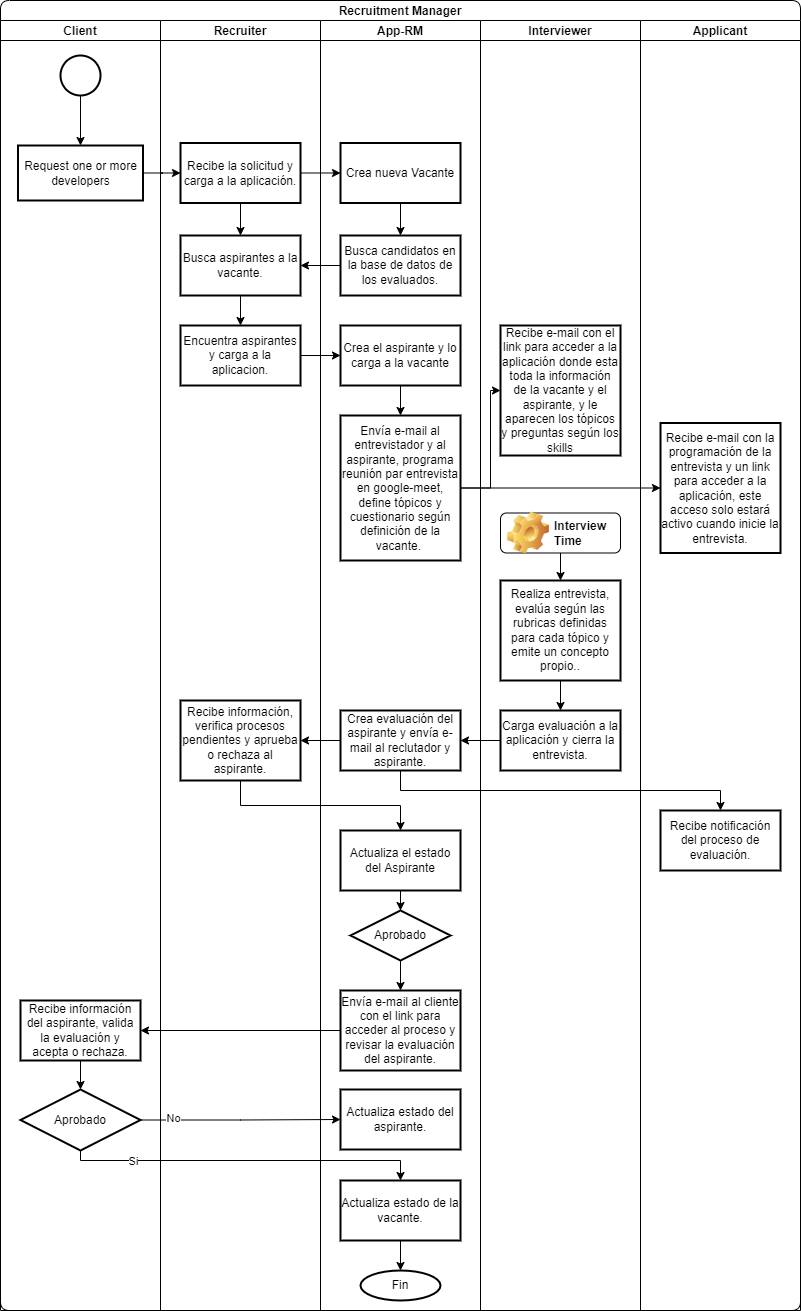

The diagram above was exported from draw.io. Its source (the exported page's mxGraphModel, read from the mxfile embedded in the PNG):
<mxGraphModel dx="868" dy="450" grid="1" gridSize="10" guides="1" tooltips="1" connect="1" arrows="1" fold="1" page="1" pageScale="1" pageWidth="850" pageHeight="1100" math="0" shadow="0">
  <root>
    <mxCell id="WIyWlLk6GJQsqaUBKTNV-0" />
    <mxCell id="WIyWlLk6GJQsqaUBKTNV-1" parent="WIyWlLk6GJQsqaUBKTNV-0" />
    <mxCell id="d-TVieOxg5jQp9DPi2lI-2" value="Recruitment Manager " style="swimlane;childLayout=stackLayout;resizeParent=1;resizeParentMax=0;startSize=20;swimlaneLine=0;rounded=1;moveCells=1;" parent="WIyWlLk6GJQsqaUBKTNV-1" vertex="1">
      <mxGeometry width="800" height="1310" as="geometry" />
    </mxCell>
    <mxCell id="d-TVieOxg5jQp9DPi2lI-3" value="Client" style="swimlane;startSize=20;" parent="d-TVieOxg5jQp9DPi2lI-2" vertex="1">
      <mxGeometry y="20" width="160" height="1290" as="geometry">
        <mxRectangle y="20" width="30" height="470" as="alternateBounds" />
      </mxGeometry>
    </mxCell>
    <mxCell id="d-TVieOxg5jQp9DPi2lI-7" value="" style="strokeWidth=2;html=1;shape=mxgraph.flowchart.start_2;whiteSpace=wrap;" parent="d-TVieOxg5jQp9DPi2lI-3" vertex="1">
      <mxGeometry x="60" y="35" width="40" height="40" as="geometry" />
    </mxCell>
    <mxCell id="d-TVieOxg5jQp9DPi2lI-9" value="Request one or more developers" style="whiteSpace=wrap;html=1;strokeWidth=2;" parent="d-TVieOxg5jQp9DPi2lI-3" vertex="1">
      <mxGeometry x="17.5" y="125" width="125" height="55" as="geometry" />
    </mxCell>
    <mxCell id="d-TVieOxg5jQp9DPi2lI-10" value="" style="edgeStyle=orthogonalEdgeStyle;rounded=0;orthogonalLoop=1;jettySize=auto;html=1;" parent="d-TVieOxg5jQp9DPi2lI-3" source="d-TVieOxg5jQp9DPi2lI-7" target="d-TVieOxg5jQp9DPi2lI-9" edge="1">
      <mxGeometry relative="1" as="geometry" />
    </mxCell>
    <mxCell id="d-TVieOxg5jQp9DPi2lI-49" value="Recibe información del aspirante, valida la evaluación y acepta o rechaza." style="whiteSpace=wrap;html=1;strokeWidth=2;" parent="d-TVieOxg5jQp9DPi2lI-3" vertex="1">
      <mxGeometry x="20" y="980" width="120" height="60" as="geometry" />
    </mxCell>
    <mxCell id="d-TVieOxg5jQp9DPi2lI-53" value="Aprobado" style="rhombus;whiteSpace=wrap;html=1;strokeWidth=2;" parent="d-TVieOxg5jQp9DPi2lI-3" vertex="1">
      <mxGeometry x="20" y="1069" width="120" height="61" as="geometry" />
    </mxCell>
    <mxCell id="d-TVieOxg5jQp9DPi2lI-54" value="" style="edgeStyle=orthogonalEdgeStyle;rounded=0;orthogonalLoop=1;jettySize=auto;html=1;" parent="d-TVieOxg5jQp9DPi2lI-3" source="d-TVieOxg5jQp9DPi2lI-49" target="d-TVieOxg5jQp9DPi2lI-53" edge="1">
      <mxGeometry relative="1" as="geometry" />
    </mxCell>
    <mxCell id="d-TVieOxg5jQp9DPi2lI-4" value="Recruiter" style="swimlane;startSize=20;" parent="d-TVieOxg5jQp9DPi2lI-2" vertex="1">
      <mxGeometry x="160" y="20" width="160" height="1290" as="geometry" />
    </mxCell>
    <mxCell id="d-TVieOxg5jQp9DPi2lI-12" value="Recibe la solicitud y carga a la aplicación." style="whiteSpace=wrap;html=1;strokeWidth=2;" parent="d-TVieOxg5jQp9DPi2lI-4" vertex="1">
      <mxGeometry x="20" y="122.5" width="120" height="60" as="geometry" />
    </mxCell>
    <mxCell id="d-TVieOxg5jQp9DPi2lI-17" value="Busca aspirantes a la vacante." style="whiteSpace=wrap;html=1;strokeWidth=2;" parent="d-TVieOxg5jQp9DPi2lI-4" vertex="1">
      <mxGeometry x="20" y="215" width="120" height="60" as="geometry" />
    </mxCell>
    <mxCell id="d-TVieOxg5jQp9DPi2lI-18" value="" style="edgeStyle=orthogonalEdgeStyle;rounded=0;orthogonalLoop=1;jettySize=auto;html=1;" parent="d-TVieOxg5jQp9DPi2lI-4" source="d-TVieOxg5jQp9DPi2lI-12" target="d-TVieOxg5jQp9DPi2lI-17" edge="1">
      <mxGeometry relative="1" as="geometry" />
    </mxCell>
    <mxCell id="d-TVieOxg5jQp9DPi2lI-19" value="Encuentra aspirantes y carga a la aplicacion." style="whiteSpace=wrap;html=1;strokeWidth=2;" parent="d-TVieOxg5jQp9DPi2lI-4" vertex="1">
      <mxGeometry x="20" y="305" width="120" height="60" as="geometry" />
    </mxCell>
    <mxCell id="d-TVieOxg5jQp9DPi2lI-20" value="" style="edgeStyle=orthogonalEdgeStyle;rounded=0;orthogonalLoop=1;jettySize=auto;html=1;" parent="d-TVieOxg5jQp9DPi2lI-4" source="d-TVieOxg5jQp9DPi2lI-17" target="d-TVieOxg5jQp9DPi2lI-19" edge="1">
      <mxGeometry relative="1" as="geometry" />
    </mxCell>
    <mxCell id="d-TVieOxg5jQp9DPi2lI-39" value="Recibe información, verifica procesos pendientes y aprueba o rechaza al aspirante." style="whiteSpace=wrap;html=1;strokeWidth=2;" parent="d-TVieOxg5jQp9DPi2lI-4" vertex="1">
      <mxGeometry x="20" y="680" width="120" height="80" as="geometry" />
    </mxCell>
    <mxCell id="d-TVieOxg5jQp9DPi2lI-5" value="App-RM" style="swimlane;startSize=20;" parent="d-TVieOxg5jQp9DPi2lI-2" vertex="1">
      <mxGeometry x="320" y="20" width="160" height="1290" as="geometry" />
    </mxCell>
    <mxCell id="d-TVieOxg5jQp9DPi2lI-15" value="Crea nueva Vacante" style="whiteSpace=wrap;html=1;strokeWidth=2;" parent="d-TVieOxg5jQp9DPi2lI-5" vertex="1">
      <mxGeometry x="20" y="122.5" width="120" height="60" as="geometry" />
    </mxCell>
    <mxCell id="d-TVieOxg5jQp9DPi2lI-21" value="Crea el aspirante y lo carga a la vacante" style="whiteSpace=wrap;html=1;strokeWidth=2;" parent="d-TVieOxg5jQp9DPi2lI-5" vertex="1">
      <mxGeometry x="20" y="305" width="120" height="60" as="geometry" />
    </mxCell>
    <mxCell id="d-TVieOxg5jQp9DPi2lI-23" value="Envía e-mail al entrevistador y al aspirante, programa reunión par entrevista en google-meet, define tópicos y cuestionario según definición de la vacante.&amp;nbsp;" style="whiteSpace=wrap;html=1;strokeWidth=2;" parent="d-TVieOxg5jQp9DPi2lI-5" vertex="1">
      <mxGeometry x="20" y="395" width="120" height="145" as="geometry" />
    </mxCell>
    <mxCell id="d-TVieOxg5jQp9DPi2lI-24" value="" style="edgeStyle=orthogonalEdgeStyle;rounded=0;orthogonalLoop=1;jettySize=auto;html=1;" parent="d-TVieOxg5jQp9DPi2lI-5" source="d-TVieOxg5jQp9DPi2lI-21" target="d-TVieOxg5jQp9DPi2lI-23" edge="1">
      <mxGeometry relative="1" as="geometry" />
    </mxCell>
    <mxCell id="d-TVieOxg5jQp9DPi2lI-36" value="Crea evaluación del aspirante y envía e-mail al reclutador y aspirante." style="whiteSpace=wrap;html=1;strokeWidth=2;" parent="d-TVieOxg5jQp9DPi2lI-5" vertex="1">
      <mxGeometry x="20" y="690" width="120" height="60" as="geometry" />
    </mxCell>
    <mxCell id="d-TVieOxg5jQp9DPi2lI-43" value="Actualiza el estado del Aspirante" style="whiteSpace=wrap;html=1;strokeWidth=2;" parent="d-TVieOxg5jQp9DPi2lI-5" vertex="1">
      <mxGeometry x="20" y="810" width="120" height="60" as="geometry" />
    </mxCell>
    <mxCell id="d-TVieOxg5jQp9DPi2lI-45" value="Aprobado" style="rhombus;whiteSpace=wrap;html=1;strokeWidth=2;" parent="d-TVieOxg5jQp9DPi2lI-5" vertex="1">
      <mxGeometry x="30" y="890" width="100" height="50" as="geometry" />
    </mxCell>
    <mxCell id="d-TVieOxg5jQp9DPi2lI-46" value="" style="edgeStyle=orthogonalEdgeStyle;rounded=0;orthogonalLoop=1;jettySize=auto;html=1;" parent="d-TVieOxg5jQp9DPi2lI-5" source="d-TVieOxg5jQp9DPi2lI-43" target="d-TVieOxg5jQp9DPi2lI-45" edge="1">
      <mxGeometry relative="1" as="geometry" />
    </mxCell>
    <mxCell id="d-TVieOxg5jQp9DPi2lI-47" value="Envía e-mail al cliente con el link para acceder al proceso y revisar la evaluación del aspirante." style="whiteSpace=wrap;html=1;strokeWidth=2;" parent="d-TVieOxg5jQp9DPi2lI-5" vertex="1">
      <mxGeometry x="20" y="970" width="120" height="80" as="geometry" />
    </mxCell>
    <mxCell id="d-TVieOxg5jQp9DPi2lI-48" value="" style="edgeStyle=orthogonalEdgeStyle;rounded=0;orthogonalLoop=1;jettySize=auto;html=1;" parent="d-TVieOxg5jQp9DPi2lI-5" source="d-TVieOxg5jQp9DPi2lI-45" target="d-TVieOxg5jQp9DPi2lI-47" edge="1">
      <mxGeometry relative="1" as="geometry" />
    </mxCell>
    <mxCell id="d-TVieOxg5jQp9DPi2lI-56" value="Actualiza estado de la vacante." style="whiteSpace=wrap;html=1;strokeWidth=2;" parent="d-TVieOxg5jQp9DPi2lI-5" vertex="1">
      <mxGeometry x="20" y="1160" width="120" height="60" as="geometry" />
    </mxCell>
    <mxCell id="d-TVieOxg5jQp9DPi2lI-59" value="Fin" style="ellipse;whiteSpace=wrap;html=1;strokeWidth=2;" parent="d-TVieOxg5jQp9DPi2lI-5" vertex="1">
      <mxGeometry x="40" y="1250" width="80" height="30" as="geometry" />
    </mxCell>
    <mxCell id="d-TVieOxg5jQp9DPi2lI-60" value="" style="edgeStyle=orthogonalEdgeStyle;rounded=0;orthogonalLoop=1;jettySize=auto;html=1;" parent="d-TVieOxg5jQp9DPi2lI-5" source="d-TVieOxg5jQp9DPi2lI-56" target="d-TVieOxg5jQp9DPi2lI-59" edge="1">
      <mxGeometry relative="1" as="geometry" />
    </mxCell>
    <mxCell id="d-TVieOxg5jQp9DPi2lI-61" value="Actualiza estado del aspirante." style="whiteSpace=wrap;html=1;strokeWidth=2;" parent="d-TVieOxg5jQp9DPi2lI-5" vertex="1">
      <mxGeometry x="20" y="1069" width="120" height="60" as="geometry" />
    </mxCell>
    <mxCell id="OKo8iasEoMoxpG2unB3Y-1" value="Busca candidatos en la base de datos de los evaluados." style="whiteSpace=wrap;html=1;strokeWidth=2;" parent="d-TVieOxg5jQp9DPi2lI-5" vertex="1">
      <mxGeometry x="20" y="215" width="120" height="60" as="geometry" />
    </mxCell>
    <mxCell id="OKo8iasEoMoxpG2unB3Y-2" value="" style="edgeStyle=orthogonalEdgeStyle;rounded=0;orthogonalLoop=1;jettySize=auto;html=1;" parent="d-TVieOxg5jQp9DPi2lI-5" source="d-TVieOxg5jQp9DPi2lI-15" target="OKo8iasEoMoxpG2unB3Y-1" edge="1">
      <mxGeometry relative="1" as="geometry" />
    </mxCell>
    <mxCell id="d-TVieOxg5jQp9DPi2lI-13" value="" style="edgeStyle=orthogonalEdgeStyle;rounded=0;orthogonalLoop=1;jettySize=auto;html=1;" parent="d-TVieOxg5jQp9DPi2lI-2" source="d-TVieOxg5jQp9DPi2lI-9" target="d-TVieOxg5jQp9DPi2lI-12" edge="1">
      <mxGeometry relative="1" as="geometry" />
    </mxCell>
    <mxCell id="d-TVieOxg5jQp9DPi2lI-6" value="Interviewer" style="swimlane;startSize=20;" parent="d-TVieOxg5jQp9DPi2lI-2" vertex="1">
      <mxGeometry x="480" y="20" width="160" height="1290" as="geometry" />
    </mxCell>
    <mxCell id="d-TVieOxg5jQp9DPi2lI-26" value="Recibe e-mail con el link para acceder a la aplicación donde esta toda la información de la vacante y el aspirante, y le aparecen los tópicos y preguntas según los skills" style="whiteSpace=wrap;html=1;strokeWidth=2;" parent="d-TVieOxg5jQp9DPi2lI-6" vertex="1">
      <mxGeometry x="20" y="305" width="120" height="130" as="geometry" />
    </mxCell>
    <mxCell id="d-TVieOxg5jQp9DPi2lI-33" style="edgeStyle=orthogonalEdgeStyle;rounded=0;orthogonalLoop=1;jettySize=auto;html=1;entryX=0.5;entryY=0;entryDx=0;entryDy=0;" parent="d-TVieOxg5jQp9DPi2lI-6" source="d-TVieOxg5jQp9DPi2lI-32" target="d-TVieOxg5jQp9DPi2lI-30" edge="1">
      <mxGeometry relative="1" as="geometry" />
    </mxCell>
    <mxCell id="d-TVieOxg5jQp9DPi2lI-32" value="Interview Time" style="label;whiteSpace=wrap;html=1;image=img/clipart/Gear_128x128.png;rounded=1;" parent="d-TVieOxg5jQp9DPi2lI-6" vertex="1">
      <mxGeometry x="20" y="492.5" width="120" height="40" as="geometry" />
    </mxCell>
    <mxCell id="d-TVieOxg5jQp9DPi2lI-30" value="Realiza entrevista, evalúa según las rubricas definidas para cada tópico y emite un concepto propio.." style="whiteSpace=wrap;html=1;strokeWidth=2;" parent="d-TVieOxg5jQp9DPi2lI-6" vertex="1">
      <mxGeometry x="20" y="560" width="120" height="100" as="geometry" />
    </mxCell>
    <mxCell id="d-TVieOxg5jQp9DPi2lI-34" value="Carga evaluación a la aplicación y cierra la entrevista." style="whiteSpace=wrap;html=1;strokeWidth=2;" parent="d-TVieOxg5jQp9DPi2lI-6" vertex="1">
      <mxGeometry x="20" y="690" width="120" height="60" as="geometry" />
    </mxCell>
    <mxCell id="d-TVieOxg5jQp9DPi2lI-35" value="" style="edgeStyle=orthogonalEdgeStyle;rounded=0;orthogonalLoop=1;jettySize=auto;html=1;" parent="d-TVieOxg5jQp9DPi2lI-6" source="d-TVieOxg5jQp9DPi2lI-30" target="d-TVieOxg5jQp9DPi2lI-34" edge="1">
      <mxGeometry relative="1" as="geometry" />
    </mxCell>
    <mxCell id="d-TVieOxg5jQp9DPi2lI-14" value="Applicant" style="swimlane;startSize=20;" parent="d-TVieOxg5jQp9DPi2lI-2" vertex="1">
      <mxGeometry x="640" y="20" width="160" height="1290" as="geometry" />
    </mxCell>
    <mxCell id="d-TVieOxg5jQp9DPi2lI-28" value="Recibe e-mail con la programación de la entrevista y un link para acceder a la aplicación, este acceso solo estará activo cuando inicie la entrevista." style="whiteSpace=wrap;html=1;strokeWidth=2;" parent="d-TVieOxg5jQp9DPi2lI-14" vertex="1">
      <mxGeometry x="20" y="402.5" width="120" height="130" as="geometry" />
    </mxCell>
    <mxCell id="d-TVieOxg5jQp9DPi2lI-41" value="Recibe notificación del proceso de evaluación." style="whiteSpace=wrap;html=1;strokeWidth=2;" parent="d-TVieOxg5jQp9DPi2lI-14" vertex="1">
      <mxGeometry x="20" y="790" width="120" height="60" as="geometry" />
    </mxCell>
    <mxCell id="d-TVieOxg5jQp9DPi2lI-16" value="" style="edgeStyle=orthogonalEdgeStyle;rounded=0;orthogonalLoop=1;jettySize=auto;html=1;" parent="d-TVieOxg5jQp9DPi2lI-2" source="d-TVieOxg5jQp9DPi2lI-12" target="d-TVieOxg5jQp9DPi2lI-15" edge="1">
      <mxGeometry relative="1" as="geometry" />
    </mxCell>
    <mxCell id="d-TVieOxg5jQp9DPi2lI-22" value="" style="edgeStyle=orthogonalEdgeStyle;rounded=0;orthogonalLoop=1;jettySize=auto;html=1;" parent="d-TVieOxg5jQp9DPi2lI-2" source="d-TVieOxg5jQp9DPi2lI-19" target="d-TVieOxg5jQp9DPi2lI-21" edge="1">
      <mxGeometry relative="1" as="geometry" />
    </mxCell>
    <mxCell id="d-TVieOxg5jQp9DPi2lI-27" value="" style="edgeStyle=orthogonalEdgeStyle;rounded=0;orthogonalLoop=1;jettySize=auto;html=1;exitX=1;exitY=0.5;exitDx=0;exitDy=0;entryX=0;entryY=0.5;entryDx=0;entryDy=0;" parent="d-TVieOxg5jQp9DPi2lI-2" source="d-TVieOxg5jQp9DPi2lI-23" target="d-TVieOxg5jQp9DPi2lI-26" edge="1">
      <mxGeometry relative="1" as="geometry">
        <Array as="points">
          <mxPoint x="490" y="488" />
          <mxPoint x="490" y="390" />
        </Array>
      </mxGeometry>
    </mxCell>
    <mxCell id="d-TVieOxg5jQp9DPi2lI-29" value="" style="edgeStyle=orthogonalEdgeStyle;rounded=0;orthogonalLoop=1;jettySize=auto;html=1;" parent="d-TVieOxg5jQp9DPi2lI-2" source="d-TVieOxg5jQp9DPi2lI-23" target="d-TVieOxg5jQp9DPi2lI-28" edge="1">
      <mxGeometry relative="1" as="geometry" />
    </mxCell>
    <mxCell id="d-TVieOxg5jQp9DPi2lI-37" value="" style="edgeStyle=orthogonalEdgeStyle;rounded=0;orthogonalLoop=1;jettySize=auto;html=1;" parent="d-TVieOxg5jQp9DPi2lI-2" source="d-TVieOxg5jQp9DPi2lI-34" target="d-TVieOxg5jQp9DPi2lI-36" edge="1">
      <mxGeometry relative="1" as="geometry" />
    </mxCell>
    <mxCell id="d-TVieOxg5jQp9DPi2lI-40" value="" style="edgeStyle=orthogonalEdgeStyle;rounded=0;orthogonalLoop=1;jettySize=auto;html=1;" parent="d-TVieOxg5jQp9DPi2lI-2" source="d-TVieOxg5jQp9DPi2lI-36" target="d-TVieOxg5jQp9DPi2lI-39" edge="1">
      <mxGeometry relative="1" as="geometry" />
    </mxCell>
    <mxCell id="d-TVieOxg5jQp9DPi2lI-42" value="" style="edgeStyle=orthogonalEdgeStyle;rounded=0;orthogonalLoop=1;jettySize=auto;html=1;exitX=0.5;exitY=1;exitDx=0;exitDy=0;" parent="d-TVieOxg5jQp9DPi2lI-2" source="d-TVieOxg5jQp9DPi2lI-36" target="d-TVieOxg5jQp9DPi2lI-41" edge="1">
      <mxGeometry relative="1" as="geometry">
        <Array as="points">
          <mxPoint x="400" y="790" />
          <mxPoint x="720" y="790" />
        </Array>
      </mxGeometry>
    </mxCell>
    <mxCell id="d-TVieOxg5jQp9DPi2lI-44" value="" style="edgeStyle=orthogonalEdgeStyle;rounded=0;orthogonalLoop=1;jettySize=auto;html=1;exitX=0.5;exitY=1;exitDx=0;exitDy=0;" parent="d-TVieOxg5jQp9DPi2lI-2" source="d-TVieOxg5jQp9DPi2lI-39" target="d-TVieOxg5jQp9DPi2lI-43" edge="1">
      <mxGeometry relative="1" as="geometry" />
    </mxCell>
    <mxCell id="d-TVieOxg5jQp9DPi2lI-50" value="" style="edgeStyle=orthogonalEdgeStyle;rounded=0;orthogonalLoop=1;jettySize=auto;html=1;" parent="d-TVieOxg5jQp9DPi2lI-2" source="d-TVieOxg5jQp9DPi2lI-47" target="d-TVieOxg5jQp9DPi2lI-49" edge="1">
      <mxGeometry relative="1" as="geometry" />
    </mxCell>
    <mxCell id="d-TVieOxg5jQp9DPi2lI-57" value="" style="edgeStyle=orthogonalEdgeStyle;rounded=0;orthogonalLoop=1;jettySize=auto;html=1;exitX=0.5;exitY=1;exitDx=0;exitDy=0;" parent="d-TVieOxg5jQp9DPi2lI-2" source="d-TVieOxg5jQp9DPi2lI-53" target="d-TVieOxg5jQp9DPi2lI-56" edge="1">
      <mxGeometry relative="1" as="geometry">
        <Array as="points">
          <mxPoint x="80" y="1160" />
          <mxPoint x="400" y="1160" />
        </Array>
      </mxGeometry>
    </mxCell>
    <mxCell id="d-TVieOxg5jQp9DPi2lI-58" value="Si" style="edgeLabel;html=1;align=center;verticalAlign=middle;resizable=0;points=[];" parent="d-TVieOxg5jQp9DPi2lI-57" vertex="1" connectable="0">
      <mxGeometry x="-0.6457" relative="1" as="geometry">
        <mxPoint as="offset" />
      </mxGeometry>
    </mxCell>
    <mxCell id="d-TVieOxg5jQp9DPi2lI-62" value="" style="edgeStyle=orthogonalEdgeStyle;rounded=0;orthogonalLoop=1;jettySize=auto;html=1;" parent="d-TVieOxg5jQp9DPi2lI-2" source="d-TVieOxg5jQp9DPi2lI-53" target="d-TVieOxg5jQp9DPi2lI-61" edge="1">
      <mxGeometry relative="1" as="geometry" />
    </mxCell>
    <mxCell id="d-TVieOxg5jQp9DPi2lI-63" value="No" style="edgeLabel;html=1;align=center;verticalAlign=middle;resizable=0;points=[];" parent="d-TVieOxg5jQp9DPi2lI-62" vertex="1" connectable="0">
      <mxGeometry x="-0.6808" y="3" relative="1" as="geometry">
        <mxPoint y="1" as="offset" />
      </mxGeometry>
    </mxCell>
    <mxCell id="OKo8iasEoMoxpG2unB3Y-3" style="edgeStyle=orthogonalEdgeStyle;rounded=0;orthogonalLoop=1;jettySize=auto;html=1;entryX=1;entryY=0.5;entryDx=0;entryDy=0;" parent="d-TVieOxg5jQp9DPi2lI-2" source="OKo8iasEoMoxpG2unB3Y-1" target="d-TVieOxg5jQp9DPi2lI-17" edge="1">
      <mxGeometry relative="1" as="geometry" />
    </mxCell>
  </root>
</mxGraphModel>